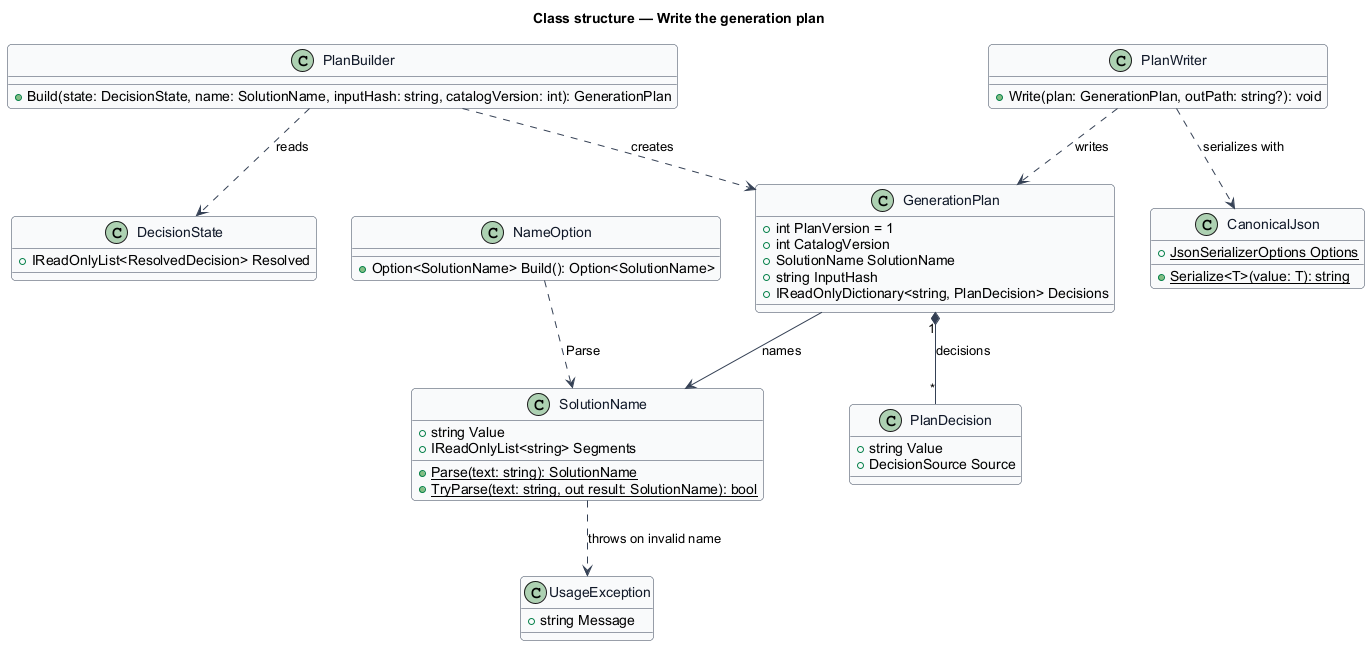

The diagram above was rendered by PlantUML. Its source (embedded in the PNG):
@startuml
' --- shared skin header ---
skinparam backgroundColor #FFFFFF
skinparam shadowing false
skinparam roundcorner 8
skinparam defaultFontName Arial
skinparam ArrowColor #344054
skinparam class {
  BorderColor #344054
  FontColor #101828
  BackgroundColor #F9FAFB
}
' --------------------------
title Class structure — Write the generation plan

class GenerationPlan {
  +int PlanVersion = 1
  +int CatalogVersion
  +SolutionName SolutionName
  +string InputHash
  +IReadOnlyDictionary<string, PlanDecision> Decisions
}

class PlanDecision {
  +string Value
  +DecisionSource Source
}

class SolutionName {
  +string Value
  +IReadOnlyList<string> Segments
  +{static} Parse(text: string): SolutionName
  +{static} TryParse(text: string, out result: SolutionName): bool
}

class PlanBuilder {
  +Build(state: DecisionState, name: SolutionName, inputHash: string, catalogVersion: int): GenerationPlan
}

class CanonicalJson {
  +{static} JsonSerializerOptions Options
  +{static} Serialize<T>(value: T): string
}

class PlanWriter {
  +Write(plan: GenerationPlan, outPath: string?): void
}

class NameOption {
  +Option<SolutionName> Build(): Option<SolutionName>
}

class UsageException {
  +string Message
}

class DecisionState {
  +IReadOnlyList<ResolvedDecision> Resolved
}

GenerationPlan "1" *-- "*" PlanDecision : decisions
GenerationPlan --> SolutionName : names
PlanBuilder ..> DecisionState : reads
PlanBuilder ..> GenerationPlan : creates
PlanWriter ..> CanonicalJson : serializes with
PlanWriter ..> GenerationPlan : writes
NameOption ..> SolutionName : Parse
SolutionName ..> UsageException : throws on invalid name
@enduml